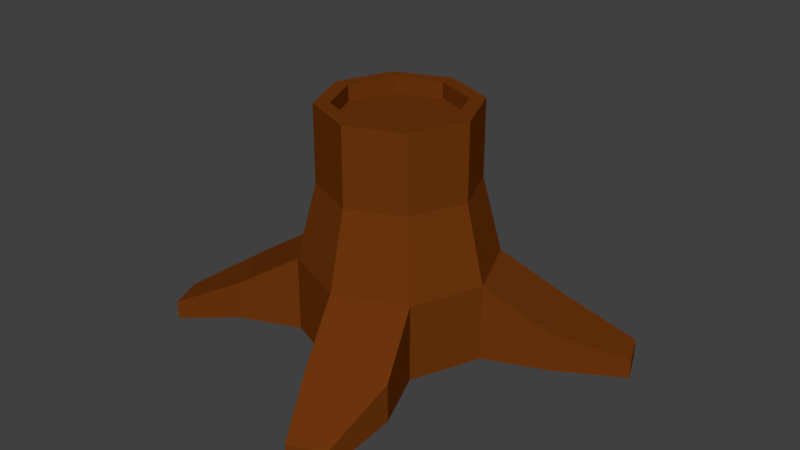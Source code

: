 # Source: Stump.blend  (saved by Blender 2.79.0; exported with 4.5.12 LTS)
import bpy
from mathutils import Matrix  # noqa: F401  (used for matrix-valued properties, if any)

bpy.ops.wm.read_factory_settings(use_empty=True)
scene = bpy.context.scene
scene.name = 'Scene'

# ---- collections
col_collection_1 = bpy.data.collections.new('Collection 1'); scene.collection.children.link(col_collection_1)

# ---- materials (node trees are filled in below, after node groups)
mat_stump = bpy.data.materials.new('Stump')
mat_stump.alpha_threshold = 0.0
mat_stump.diffuse_color = (0.1559, 0.03689, 0.004025, 1.0)
mat_stump.roughness = 0.5

# ---- material node trees
mat_stump.use_nodes = True; mat_stump.node_tree.nodes.clear()
_N = mat_stump.node_tree.nodes; _L = mat_stump.node_tree.links
n0 = _N.new('ShaderNodeOutputMaterial'); n0.name = 'Material Output'; n0.location = (300, 300)
n1 = _N.new('ShaderNodeBsdfDiffuse'); n1.name = 'Diffuse BSDF'; n1.location = (10, 300)
n1.inputs[0].default_value = (0.156, 0.037, 0.004, 1.0)
_L.new(n1.outputs[0], n0.inputs[0])
n0.is_active_output = True

# ---- world
world_world = bpy.data.worlds.new('World'); scene.world = world_world
world_world.color = (0.05088, 0.05088, 0.05088)
world_world.use_sun_shadow = False
world_world.sun_shadow_jitter_overblur = 0.0
world_world.cycles.sampling_method = 'MANUAL'

# ---- meshes
me_bush_bpdy = bpy.data.meshes.new('Bush_Bpdy')
me_bush_bpdy.from_pydata([(-3.632e-08, 0.3, -0.03012), (-3.912e-08, 0.24, 0.4499), (0.2121, 0.2121, -0.03012), (0.1697, 0.1697, 0.4499), (0.3, -7.916e-09, -0.03012), (0.24, -6.519e-09, 0.4499), (0.2121, -0.2121, -0.03012), (0.1697, -0.1697, 0.4499), (-6.24e-08, -0.3, -0.03012), (-5.96e-08, -0.24, 0.4499), (-0.2121, -0.2121, -0.03012), (-0.1697, -0.1697, 0.4499), (-0.3, 8.848e-09, -0.03012), (-0.24, 6.985e-09, 0.4499), (-0.2121, 0.2121, -0.03012), (-0.1697, 0.1697, 0.4499), (-3.632e-08, 0.3, 0.2099), (0.2121, 0.2121, 0.2099), (0.3, -7.916e-09, 0.2099), (0.2121, -0.2121, 0.2099), (-6.24e-08, -0.3, 0.2099), (-0.2121, -0.2121, 0.2099), (-0.3, 8.848e-09, 0.2099), (-0.2121, 0.2121, 0.2099), (0.3969, 0.2887, 0.08988), (0.3969, 0.2887, -0.03012), (0.4848, 0.07654, -0.03012), (0.4848, 0.07654, 0.08988), (0.2887, -0.3969, 0.08988), (0.2887, -0.3969, -0.03012), (0.07654, -0.4848, -0.03012), (0.07654, -0.4848, 0.08988), (-0.3969, -0.2887, 0.08988), (-0.3969, -0.2887, -0.03012), (-0.4848, -0.07654, -0.03012), (-0.4848, -0.07654, 0.08988), (-0.2887, 0.3969, 0.08988), (-0.2887, 0.3969, -0.03012), (-0.07654, 0.4848, -0.03012), (-0.07654, 0.4848, 0.08988), (0.6037, 0.3622, -0.02012), (0.6037, 0.3622, -0.08012), (0.6476, 0.2561, -0.08012), (0.6476, 0.2561, -0.02012), (0.2622, -0.6037, -0.02012), (0.2622, -0.6037, -0.08012), (0.1561, -0.6476, -0.08012), (0.1561, -0.6476, -0.02012), (-0.6037, -0.3622, -0.02012), (-0.6037, -0.3622, -0.08012), (-0.6476, -0.2561, -0.08012), (-0.6476, -0.2561, -0.02012), (-0.2622, 0.6037, -0.02012), (-0.2622, 0.6037, -0.08012), (-0.1561, 0.6476, -0.08012), (-0.1561, 0.6476, -0.02012), (0.1697, 0.1697, 0.6899), (-5.215e-08, 0.24, 0.6899), (0.24, -6.519e-09, 0.6899), (0.1697, -0.1697, 0.6899), (-7.357e-08, -0.24, 0.6899), (-0.1697, -0.1697, 0.6899), (-0.24, 6.985e-09, 0.6899), (-0.1697, 0.1697, 0.6899), (-0.1358, 0.1358, 0.6899), (-0.192, 5.425e-09, 0.6899), (-0.1358, -0.1358, 0.6899), (-7.041e-08, -0.192, 0.6899), (0.1358, -0.1358, 0.6899), (0.192, -5.378e-09, 0.6899), (-5.327e-08, 0.192, 0.6899), (0.1358, 0.1358, 0.6899), (-5.684e-08, 0.192, 0.6399), (-0.1358, 0.1358, 0.6399), (-0.192, 5.425e-09, 0.6399), (-0.1358, -0.1358, 0.6399), (-7.398e-08, -0.192, 0.6399), (0.1358, -0.1358, 0.6399), (0.192, -5.378e-09, 0.6399), (0.1358, 0.1358, 0.6399)], [], [(16, 1, 3, 17), (17, 3, 5, 18), (18, 5, 7, 19), (19, 7, 9, 20), (20, 9, 11, 21), (21, 11, 13, 22), (5, 3, 56, 58), (22, 13, 15, 23), (23, 15, 1, 16), (0, 2, 4, 6, 8, 10, 12, 14), (2, 17, 24, 25), (12, 22, 23, 14), (8, 6, 29, 30), (8, 20, 21, 10), (23, 16, 39, 36), (4, 18, 19, 6), (16, 0, 38, 39), (0, 16, 17, 2), (24, 27, 43, 40), (25, 24, 40, 41), (34, 33, 49, 50), (28, 31, 47, 44), (22, 12, 34, 35), (4, 2, 25, 26), (21, 22, 35, 32), (20, 8, 30, 31), (18, 4, 26, 27), (14, 23, 36, 37), (19, 20, 31, 28), (0, 14, 37, 38), (10, 21, 32, 33), (17, 18, 27, 24), (12, 10, 33, 34), (6, 19, 28, 29), (53, 52, 55, 54), (49, 48, 51, 50), (45, 44, 47, 46), (41, 40, 43, 42), (35, 34, 50, 51), (26, 25, 41, 42), (37, 36, 52, 53), (27, 26, 42, 43), (38, 37, 53, 54), (29, 28, 44, 45), (39, 38, 54, 55), (30, 29, 45, 46), (36, 39, 55, 52), (31, 30, 46, 47), (32, 35, 51, 48), (33, 32, 48, 49), (11, 9, 60, 61), (1, 15, 63, 57), (3, 1, 57, 56), (7, 5, 58, 59), (13, 11, 61, 62), (9, 7, 59, 60), (15, 13, 62, 63), (56, 57, 70, 71), (59, 58, 69, 68), (61, 60, 67, 66), (63, 62, 65, 64), (58, 56, 71, 69), (60, 59, 68, 67), (62, 61, 66, 65), (71, 70, 72, 79), (57, 63, 64, 70), (79, 72, 73, 74, 75, 76, 77, 78), (68, 69, 78, 77), (66, 67, 76, 75), (64, 65, 74, 73), (69, 71, 79, 78), (67, 68, 77, 76), (65, 66, 75, 74), (70, 64, 73, 72)])
me_bush_bpdy.materials.append(mat_stump)
me_bush_bpdy.use_remesh_preserve_volume = False
me_bush_bpdy.use_remesh_preserve_attributes = False
me_bush_bpdy.use_mirror_vertex_groups = False
me_bush_bpdy.update()

# ---- objects
ob_stump = bpy.data.objects.new('Stump', me_bush_bpdy)

# ---- transforms, parenting, visibility, modifiers, constraints
ob_stump.location = (0.0, 0.0, 0.0)
ob_stump.lineart.crease_threshold = 0.0

# ---- collection membership
col_collection_1.objects.link(ob_stump)

# ---- scene / render settings (as saved in the file)
scene.frame_start = 1; scene.frame_end = 250; scene.frame_set(1)
scene.render.engine = 'CYCLES'
scene.render.resolution_percentage = 50
scene.render.dither_intensity = 0.0
scene.cycles.use_denoising = False
scene.cycles.samples = 128
scene.cycles.sampling_pattern = 'TABULATED_SOBOL'
scene.cycles.use_adaptive_sampling = False
scene.cycles.use_light_tree = False
scene.cycles.blur_glossy = 0.0
scene.cycles.sample_clamp_indirect = 0.0
scene.view_settings.view_transform = 'Standard'
bpy.context.view_layer.update()

# ---- added for rendering (the .blend has no active camera and no usable light): camera, sun
cam_auto = bpy.data.cameras.new('AutoCamera')
cam_auto.lens = 50.0
cam_auto.sensor_width = 36.0
cam_auto.clip_end = 1000.0
ob_auto_camera = bpy.data.objects.new('AutoCamera', cam_auto)
scene.collection.objects.link(ob_auto_camera)
ob_auto_camera.location = (1.83834, -2.20601, 1.77555)
ob_auto_camera.rotation_euler = (1.09748, -7.21219e-08, 0.694738)
scene.camera = ob_auto_camera
light_auto_sun = bpy.data.lights.new('AutoSun', 'SUN')
light_auto_sun.energy = 3.0
light_auto_sun.angle = 0.0523599
ob_auto_sun = bpy.data.objects.new('AutoSun', light_auto_sun)
scene.collection.objects.link(ob_auto_sun)
ob_auto_sun.rotation_euler = (0.872665, 0.174533, 0.523599)
bpy.context.view_layer.update()
